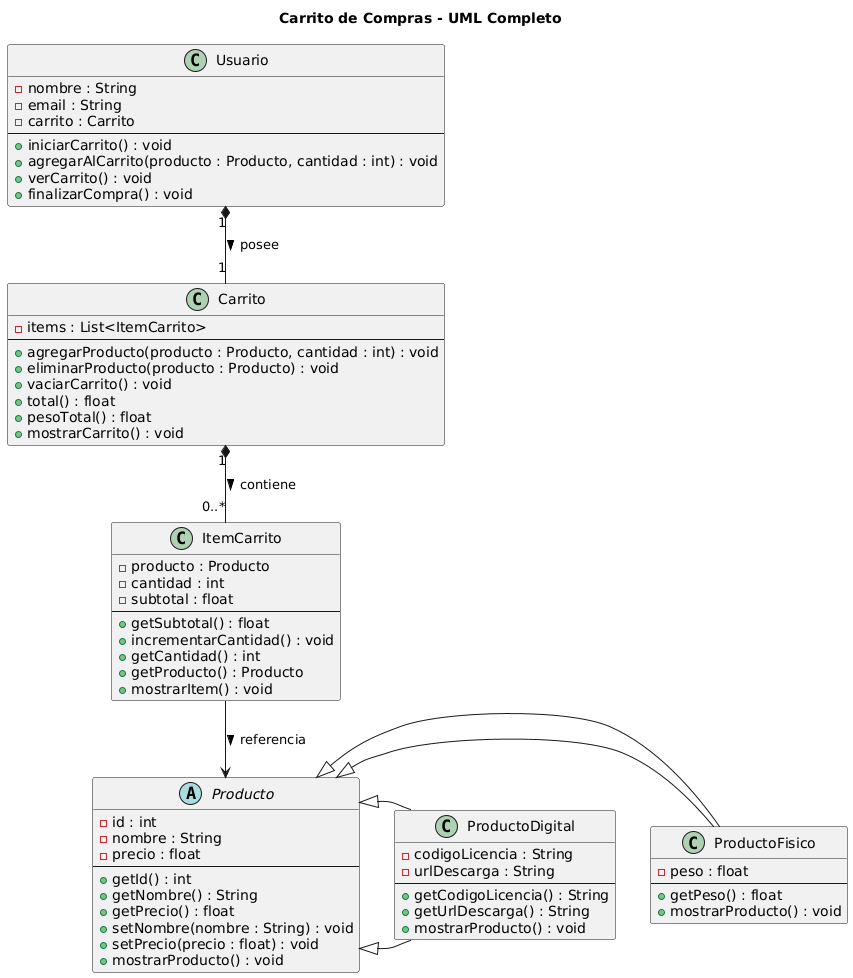

The diagram above was rendered by PlantUML. Its source (embedded in the PNG):
@startuml
title Carrito de Compras - UML Completo

' ======= CLASE ABSTRACTA PRODUCTO =======
abstract class Producto {
    - id : int
    - nombre : String
    - precio : float
    --
    + getId() : int
    + getNombre() : String
    + getPrecio() : float
    + setNombre(nombre : String) : void
    + setPrecio(precio : float) : void
    + mostrarProducto() : void
}

' ======= SUBCLASES =======
class ProductoFisico extends Producto {
    - peso : float
    --
    + getPeso() : float
    + mostrarProducto() : void
}

class ProductoDigital extends Producto {
    - codigoLicencia : String
    - urlDescarga : String
    --
    + getCodigoLicencia() : String
    + getUrlDescarga() : String
    + mostrarProducto() : void
}

' ======= ITEM CARRITO =======
class ItemCarrito {
    - producto : Producto
    - cantidad : int
    - subtotal : float
    --
    + getSubtotal() : float
    + incrementarCantidad() : void
    + getCantidad() : int
    + getProducto() : Producto
    + mostrarItem() : void
}

' ======= CARRITO =======
class Carrito {
    - items : List<ItemCarrito>
    --
    + agregarProducto(producto : Producto, cantidad : int) : void
    + eliminarProducto(producto : Producto) : void
    + vaciarCarrito() : void
    + total() : float
    + pesoTotal() : float
    + mostrarCarrito() : void
}

' ======= USUARIO =======
class Usuario {
    - nombre : String
    - email : String
    - carrito : Carrito
    --
    + iniciarCarrito() : void
    + agregarAlCarrito(producto : Producto, cantidad : int) : void
    + verCarrito() : void
    + finalizarCompra() : void
}

' ======= RELACIONES =======
ProductoFisico -|> Producto
ProductoDigital -|> Producto

Carrito "1" *-- "0..*" ItemCarrito : contiene >
Usuario "1" *-- "1" Carrito : posee >
ItemCarrito --> Producto : referencia >
@enduml